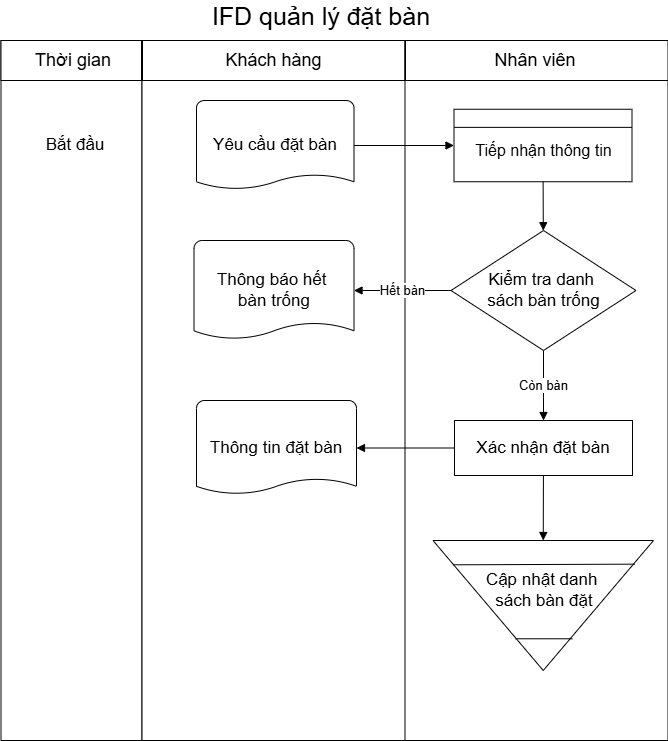

The diagram above was exported from draw.io. Its source (the exported page's mxGraphModel, read from the mxfile embedded in the PNG):
<mxGraphModel dx="1217" dy="3177" grid="1" gridSize="10" guides="1" tooltips="1" connect="1" arrows="1" fold="1" page="1" pageScale="1" pageWidth="1100" pageHeight="1200" math="0" shadow="0">
  <root>
    <mxCell id="0" />
    <mxCell id="1" parent="0" />
    <mxCell id="4hJlP_LLY6d6dk0gmzO--96" parent="1" style="rounded=0;whiteSpace=wrap;html=1;fontSize=17;" value="" vertex="1">
      <mxGeometry height="700" width="141" x="109.5" y="-2210" as="geometry" />
    </mxCell>
    <mxCell id="4hJlP_LLY6d6dk0gmzO--97" parent="1" style="rounded=0;whiteSpace=wrap;html=1;fontSize=17;" value="" vertex="1">
      <mxGeometry height="700" width="269.5" x="250.5" y="-2210" as="geometry" />
    </mxCell>
    <mxCell id="4hJlP_LLY6d6dk0gmzO--98" parent="1" style="rounded=0;whiteSpace=wrap;html=1;fontSize=17;" value="" vertex="1">
      <mxGeometry height="40" width="140.5" x="109.5" y="-2210" as="geometry" />
    </mxCell>
    <mxCell id="4hJlP_LLY6d6dk0gmzO--99" parent="1" style="rounded=0;whiteSpace=wrap;html=1;fontSize=17;" value="" vertex="1">
      <mxGeometry height="40" width="262.5" x="251" y="-2210" as="geometry" />
    </mxCell>
    <mxCell id="4hJlP_LLY6d6dk0gmzO--100" parent="1" style="rounded=0;whiteSpace=wrap;html=1;fontSize=17;" value="" vertex="1">
      <mxGeometry height="700" width="263" x="513.5" y="-2210" as="geometry" />
    </mxCell>
    <mxCell id="4hJlP_LLY6d6dk0gmzO--102" parent="1" style="rounded=0;whiteSpace=wrap;html=1;fontSize=17;" value="" vertex="1">
      <mxGeometry height="40" width="262.5" x="514" y="-2210" as="geometry" />
    </mxCell>
    <mxCell id="4hJlP_LLY6d6dk0gmzO--104" parent="1" style="text;html=1;align=center;verticalAlign=middle;whiteSpace=wrap;fillColor=none;strokeColor=none;fontSize=18;" value="Thời gian" vertex="1">
      <mxGeometry height="40" width="144" x="109.5" y="-2210" as="geometry" />
    </mxCell>
    <mxCell id="4hJlP_LLY6d6dk0gmzO--105" parent="1" style="text;html=1;align=center;verticalAlign=middle;whiteSpace=wrap;fillColor=none;strokeColor=none;fontSize=18;" value="Nhân viên" vertex="1">
      <mxGeometry height="40" width="259.5" x="514" y="-2210" as="geometry" />
    </mxCell>
    <mxCell id="4hJlP_LLY6d6dk0gmzO--107" parent="1" style="text;html=1;align=center;verticalAlign=middle;whiteSpace=wrap;fillColor=none;strokeColor=none;fontSize=18;" value="Khách hàng" vertex="1">
      <mxGeometry height="40" width="262.5" x="251" y="-2210" as="geometry" />
    </mxCell>
    <mxCell id="4hJlP_LLY6d6dk0gmzO--166" parent="1" style="text;html=1;align=center;verticalAlign=middle;whiteSpace=wrap;fillColor=none;strokeColor=none;fontSize=17;" value="Bắt đầu" vertex="1">
      <mxGeometry height="30" width="90" x="139" y="-2120" as="geometry" />
    </mxCell>
    <mxCell id="4hJlP_LLY6d6dk0gmzO--167" parent="1" style="shape=mxgraph.flowchart.document;whiteSpace=wrap;html=1;fillColor=#FFFFFF;strokeColor=#000000;fontSize=17;" value="Yêu cầu đặt bàn" vertex="1">
      <mxGeometry height="90" width="157.5" x="305" y="-2150" as="geometry" />
    </mxCell>
    <mxCell id="4hJlP_LLY6d6dk0gmzO--168" parent="1" style="rounded=0;whiteSpace=wrap;html=1;fillColor=#FFFFFF;strokeColor=#000000;" value="" vertex="1">
      <mxGeometry height="72.5" width="178" x="562.5" y="-2141.25" as="geometry" />
    </mxCell>
    <mxCell id="4hJlP_LLY6d6dk0gmzO--169" edge="1" parent="1" source="4hJlP_LLY6d6dk0gmzO--167" style="endArrow=block;endFill=1;html=1;strokeColor=#000000;" target="4hJlP_LLY6d6dk0gmzO--168" value="">
      <mxGeometry relative="1" as="geometry" />
    </mxCell>
    <mxCell id="4hJlP_LLY6d6dk0gmzO--170" parent="1" style="rhombus;whiteSpace=wrap;html=1;fillColor=#FFFFFF;strokeColor=#000000;fontSize=17;" value="Kiểm tra danh&amp;nbsp;&lt;div&gt;sách bàn trống&lt;/div&gt;" vertex="1">
      <mxGeometry height="120" width="185" x="559.5" y="-2020" as="geometry" />
    </mxCell>
    <mxCell id="4hJlP_LLY6d6dk0gmzO--171" edge="1" parent="1" source="4hJlP_LLY6d6dk0gmzO--168" style="endArrow=block;endFill=1;html=1;strokeColor=#000000;" target="4hJlP_LLY6d6dk0gmzO--170" value="">
      <mxGeometry relative="1" as="geometry" />
    </mxCell>
    <mxCell id="4hJlP_LLY6d6dk0gmzO--172" parent="1" style="shape=mxgraph.flowchart.document;whiteSpace=wrap;html=1;fillColor=#FFFFFF;strokeColor=#000000;align=center;verticalAlign=middle;fontFamily=Helvetica;fontSize=17;fontColor=default;" value="Thông báo hết&amp;nbsp;&lt;div&gt;bàn trống&lt;/div&gt;" vertex="1">
      <mxGeometry height="100" width="160" x="302.5" y="-2010" as="geometry" />
    </mxCell>
    <mxCell id="4hJlP_LLY6d6dk0gmzO--173" edge="1" parent="1" source="4hJlP_LLY6d6dk0gmzO--170" style="endArrow=block;endFill=1;html=1;strokeColor=#000000;fontSize=13;" target="4hJlP_LLY6d6dk0gmzO--172" value="Hết bàn">
      <mxGeometry relative="1" as="geometry" />
    </mxCell>
    <mxCell id="4hJlP_LLY6d6dk0gmzO--174" parent="1" style="rounded=0;whiteSpace=wrap;html=1;fillColor=#FFFFFF;strokeColor=#000000;fontSize=17;" value="Xác nhận đặt bàn" vertex="1">
      <mxGeometry height="55" width="178" x="563" y="-1830" as="geometry" />
    </mxCell>
    <mxCell id="4hJlP_LLY6d6dk0gmzO--175" edge="1" parent="1" source="4hJlP_LLY6d6dk0gmzO--170" style="endArrow=block;endFill=1;html=1;strokeColor=#000000;fontSize=13;" target="4hJlP_LLY6d6dk0gmzO--174" value="Còn bàn">
      <mxGeometry relative="1" as="geometry" />
    </mxCell>
    <mxCell id="4hJlP_LLY6d6dk0gmzO--176" parent="1" style="shape=mxgraph.flowchart.document;whiteSpace=wrap;html=1;fillColor=#FFFFFF;strokeColor=#000000;" value="&lt;font style=&quot;font-size: 17px;&quot;&gt;Thông tin đặt bàn&lt;/font&gt;" vertex="1">
      <mxGeometry height="95" width="160" x="305" y="-1850" as="geometry" />
    </mxCell>
    <mxCell id="4hJlP_LLY6d6dk0gmzO--177" edge="1" parent="1" source="4hJlP_LLY6d6dk0gmzO--174" style="endArrow=block;endFill=1;html=1;strokeColor=#000000;" target="4hJlP_LLY6d6dk0gmzO--176" value="">
      <mxGeometry relative="1" as="geometry" />
    </mxCell>
    <mxCell id="4hJlP_LLY6d6dk0gmzO--178" edge="1" parent="1" source="4hJlP_LLY6d6dk0gmzO--174" style="endArrow=block;endFill=1;html=1;strokeColor=#000000;entryX=0;entryY=0.5;entryDx=0;entryDy=0;" target="4hJlP_LLY6d6dk0gmzO--179" value="">
      <mxGeometry relative="1" as="geometry">
        <mxPoint x="652.7551020408164" y="-1710" as="targetPoint" />
      </mxGeometry>
    </mxCell>
    <mxCell id="4hJlP_LLY6d6dk0gmzO--179" parent="1" style="shape=triangle;whiteSpace=wrap;html=1;direction=south;fillColor=#FFFFFF;strokeColor=#000000;" value="" vertex="1">
      <mxGeometry height="130" width="220.5" x="541.5" y="-1710" as="geometry" />
    </mxCell>
    <mxCell id="4hJlP_LLY6d6dk0gmzO--180" parent="1" style="text;html=1;whiteSpace=wrap;strokeColor=none;fillColor=none;align=center;verticalAlign=middle;rounded=0;fontFamily=Helvetica;fontSize=16;fontColor=default;" value="Tiếp nhận thông tin" vertex="1">
      <mxGeometry height="40" width="161" x="572.5" y="-2120" as="geometry" />
    </mxCell>
    <mxCell id="4hJlP_LLY6d6dk0gmzO--181" edge="1" parent="1" source="4hJlP_LLY6d6dk0gmzO--168" style="endArrow=none;html=1;rounded=0;fontFamily=Helvetica;fontSize=12;fontColor=default;exitX=0;exitY=0.25;exitDx=0;exitDy=0;entryX=1;entryY=0.25;entryDx=0;entryDy=0;" target="4hJlP_LLY6d6dk0gmzO--168" value="">
      <mxGeometry height="50" relative="1" width="50" as="geometry">
        <mxPoint x="631.5" y="-1870" as="sourcePoint" />
        <mxPoint x="681.5" y="-1920" as="targetPoint" />
      </mxGeometry>
    </mxCell>
    <mxCell id="4hJlP_LLY6d6dk0gmzO--182" parent="1" style="text;html=1;whiteSpace=wrap;strokeColor=none;fillColor=none;align=center;verticalAlign=middle;rounded=0;fontFamily=Helvetica;fontSize=17;fontColor=default;" value="&lt;span&gt;Cập nhật danh&amp;nbsp;&lt;/span&gt;&lt;div&gt;sách bàn đặt&lt;/div&gt;" vertex="1">
      <mxGeometry height="60" width="120" x="593" y="-1690" as="geometry" />
    </mxCell>
    <mxCell id="4hJlP_LLY6d6dk0gmzO--183" edge="1" parent="1" source="4hJlP_LLY6d6dk0gmzO--179" style="endArrow=none;html=1;rounded=0;fontFamily=Helvetica;fontSize=12;fontColor=default;exitX=0.187;exitY=0.909;exitDx=0;exitDy=0;exitPerimeter=0;entryX=0.182;entryY=0.084;entryDx=0;entryDy=0;entryPerimeter=0;" target="4hJlP_LLY6d6dk0gmzO--179" value="">
      <mxGeometry height="50" relative="1" width="50" as="geometry">
        <mxPoint x="631.5" y="-1820" as="sourcePoint" />
        <mxPoint x="681.5" y="-1870" as="targetPoint" />
      </mxGeometry>
    </mxCell>
    <mxCell id="4hJlP_LLY6d6dk0gmzO--184" edge="1" parent="1" source="4hJlP_LLY6d6dk0gmzO--179" style="endArrow=none;html=1;rounded=0;fontFamily=Helvetica;fontSize=12;fontColor=default;exitX=0.756;exitY=0.625;exitDx=0;exitDy=0;exitPerimeter=0;entryX=0.756;entryY=0.368;entryDx=0;entryDy=0;entryPerimeter=0;" target="4hJlP_LLY6d6dk0gmzO--179" value="">
      <mxGeometry height="50" relative="1" width="50" as="geometry">
        <mxPoint x="631.5" y="-1820" as="sourcePoint" />
        <mxPoint x="681.5" y="-1610" as="targetPoint" />
      </mxGeometry>
    </mxCell>
    <mxCell id="2FzpwPT8-3LgZuUhcMNO-1" parent="1" style="text;html=1;whiteSpace=wrap;strokeColor=none;fillColor=none;align=center;verticalAlign=middle;rounded=0;fontSize=25;" value="IFD quản lý đặt bàn" vertex="1">
      <mxGeometry height="30" width="440" x="210" y="-2250" as="geometry" />
    </mxCell>
  </root>
</mxGraphModel>